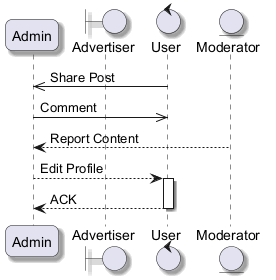

The diagram above was rendered by PlantUML. Its source (embedded in the PNG):
@startuml
skinparam backgroundColor #FFFFFF
skinparam roundCorner 15
skinparam shadowing true
participant "Admin" as A
boundary "Advertiser" as A2
control "User" as U
entity "Moderator" as M
U ->> A : Share Post
A ->> U : Comment
M --> A : Report Content
A --> U : Edit Profile
activate U
U --> A : ACK
deactivate U
@enduml